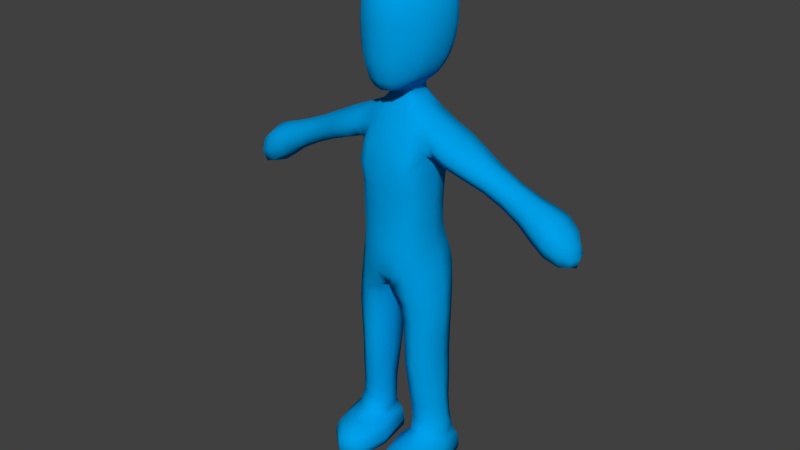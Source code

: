 # Source: BlueDude.blend  (saved by Blender 2.73.0; exported with 4.5.12 LTS)
import bpy
from mathutils import Matrix  # noqa: F401  (used for matrix-valued properties, if any)

bpy.ops.wm.read_factory_settings(use_empty=True)
scene = bpy.context.scene
scene.name = 'Scene'

# ---- collections
col_collection_1 = bpy.data.collections.new('Collection 1'); scene.collection.children.link(col_collection_1)
col_collection_11 = bpy.data.collections.new('Collection 11'); scene.collection.children.link(col_collection_11)

# ---- materials (node trees are filled in below, after node groups)
mat_character = bpy.data.materials.new('Character')
mat_character.alpha_threshold = 0.0
mat_character.use_transparent_shadow = False
mat_character.diffuse_color = (0.0, 0.3483, 0.8, 1.0)
mat_character.roughness = 0.5
mat_character.line_color = (0.0, 0.0, 0.0, 1.0)

# ---- material node trees

# ---- world
world_world = bpy.data.worlds.new('World'); scene.world = world_world
world_world.color = (0.05088, 0.05088, 0.05088)
world_world.use_sun_shadow = False
world_world.sun_shadow_jitter_overblur = 0.0
world_world.cycles.sampling_method = 'MANUAL'
world_world.cycles.sample_map_resolution = 256

# ---- meshes
me_cube_003 = bpy.data.meshes.new('Cube.003')
me_cube_003.from_pydata([(0.5323, 1.008, 5.349), (0.927, 0.3462, 5.398), (1.079, 0.3322, 4.628), (0.2356, -0.5029, 5.078), (0.8262, 0.2586, 6.703), (0.2955, 0.7449, 9.094), (0.5664, -0.218, 8.448), (0.497, 0.8153, 6.774), (1.06, 0.3627, 7.915), (0.6443, -0.4746, 7.665), (0.4472, 0.9237, 8.478), (0.8573, 0.3307, 7.672), (0.5327, 0.9767, 7.605), (0.5906, -0.424, 6.652), (2.789, 0.6607, 7.538), (1.044, -0.218, 8.295), (1.027, 0.3359, 8.692), (1.043, 0.9166, 8.312), (3.573, 0.8007, 7.138), (1.825, -0.1488, 7.946), (2.675, 0.3172, 7.261), (2.893, 0.3234, 7.81), (4.131, 0.3633, 6.383), (3.562, -0.1376, 7.128), (3.467, 0.3317, 6.742), (3.669, 0.3313, 7.525), (0.4576, 0.3855, 9.022), (0.3601, 0.01792, 9.011), (0.5437, -0.4816, 5.156), (0.3785, -0.2837, 8.46), (0.3688, -0.5058, 6.682), (0.8124, 0.67, 1.19), (0.6401, -0.3846, 4.406), (0.3842, -0.01213, 0.6963), (0.1856, 0.2121, 4.358), (1.118, 0.3222, 2.197), (0.6698, 0.818, 3.511), (0.7448, -0.2456, 2.133), (0.354, 0.1982, 2.156), (1.104, 0.3055, 3.464), (0.702, -0.3258, 3.367), (0.2673, 0.1868, 3.413), (0.6241, 0.929, 4.579), (0.7269, 0.766, 2.221), (1.208, 0.3349, 1.21), (0.837, -0.1255, 1.176), (0.3938, 0.2096, 1.17), (1.829, 0.8058, 7.965), (2.779, -0.0201, 7.533), (1.724, 0.3408, 7.645), (1.93, 0.3163, 8.266), (4.437, 0.3532, 6.611), (4.19, 0.3417, 7.169), (4.162, 0.7742, 6.784), (4.159, -0.06922, 6.768), (0.2178, -0.2087, 0.4246), (0.835, -0.6643, 0.7332), (1.32, 0.1455, 0.7199), (0.8221, 0.7977, 0.7075), (0.7924, -0.1015, 0.01304), (0.8195, -1.219, 0.421), (1.428, -0.03339, 0.4333), (0.8116, 1.027, 0.03127), (0.2492, -0.1878, 0.03187), (0.8111, -1.225, 0.0353), (1.374, -0.01065, 0.0347), (0.8265, 0.9773, 0.4171), (0.1886, 0.051, 9.286), (0.2747, -0.5882, 9.647), (0.439, 0.3293, 9.469), (0.611, -0.02602, 9.672), (0.4306, -0.4355, 9.661), (0.3462, -0.1763, 9.449), (0.1736, 0.7002, 9.318), (0.4283, 1.231, 10.16), (0.6402, 1.028, 10.12), (0.6522, 0.3918, 9.668), (0.483, 0.7817, 9.663), (0.3537, 0.08203, 9.441), (0.2469, 0.6374, 9.311), (0.3242, 0.3653, 9.294), (0.2647, 0.1069, 9.287), (0.3621, 0.5994, 9.457), (0.6205, 0.5761, 11.88), (0.7014, 1.143, 10.78), (0.6824, 1.039, 11.48), (0.9366, 0.1749, 10.72), (0.826, 0.1469, 11.42), (0.4258, -0.4928, 11.47), (0.5625, -0.02518, 11.79), (0.4216, -0.6472, 10.88), (0.8174, 0.06836, 10.05), (0.8447, 0.5307, 10.05), (0.5787, -0.4474, 10.16), (0.8924, 0.6399, 11.44), (0.949, 0.6535, 10.71), (0.6614, -0.398, 10.81), (0.6113, -0.3175, 11.41), (0.5005, 0.8826, 5.951), (0.8472, 0.2762, 5.847), (0.5465, -0.4606, 5.743), (0.4973, 0.8174, 6.31), (0.8278, 0.8581, 5.455), (0.8301, 0.2524, 6.181), (0.8317, -0.2013, 5.269), (0.9929, 0.3583, 5.101), (0.5724, -0.4521, 4.825), (0.5689, 1.008, 5.009), (0.5634, -0.4357, 6.119), (0.3667, 0.835, 8.884), (0.6772, 0.3605, 8.856), (0.4652, -0.1077, 8.784), (0.4129, 0.6415, 9.052), (0.7683, -0.1901, 6.664), (0.7445, 0.902, 8.42), (0.7795, -0.18, 8.403), (0.7429, 0.6758, 6.747), (0.9222, 0.3642, 7.91), (0.8041, -0.1233, 7.675), (0.7718, 0.7589, 7.657), (0.8353, 0.2871, 7.254), (0.2314, 0.8658, 7.229), (0.4079, -0.5247, 7.182), (1.46, 0.3189, 8.503), (1.389, 0.9053, 8.158), (1.385, -0.2388, 8.137), (1.313, 0.3476, 7.792), (1.049, 0.8048, 8.002), (1.063, -0.08616, 8.023), (1.025, -0.06624, 8.571), (1.037, 0.7448, 8.618), (3.324, 0.3267, 7.641), (3.221, 0.6949, 7.331), (3.207, -0.05779, 7.329), (3.103, 0.3104, 7.019), (2.876, 0.5768, 7.746), (1.741, 0.7105, 7.718), (1.892, -0.02388, 8.17), (2.705, 0.0615, 7.331), (3.95, 0.3366, 7.39), (3.877, 0.8648, 6.957), (3.871, -0.171, 6.939), (3.798, 0.3573, 6.506), (3.655, 0.6812, 7.435), (3.489, 0.6856, 6.839), (3.632, -0.01841, 7.419), (3.495, -0.02225, 6.84), (0.2501, 0.6727, 9.203), (0.347, 0.3931, 9.173), (0.2828, 0.1068, 9.167), (0.4374, 0.1274, 9.007), (0.2291, 0.8144, 6.342), (0.1475, -0.3798, 4.696), (0.6355, -0.3597, 8.075), (0.5242, 1.017, 7.987), (0.5021, 0.8582, 7.247), (0.6202, -0.4079, 7.209), (0.2022, 0.05782, 9.171), (0.2198, 1.011, 5.219), (0.1273, 0.2309, 4.647), (0.1625, 0.7664, 9.131), (0.2303, 0.8132, 6.788), (0.4373, -0.5554, 7.663), (0.2057, 0.9562, 8.504), (0.2545, 1.009, 7.58), (0.2489, -0.01007, 9.024), (0.4791, 0.5371, 1.176), (1.096, 0.03444, 1.199), (0.9652, 0.7807, 4.671), (0.524, -0.08649, 1.17), (0.399, 0.1775, 0.8321), (0.8355, -0.2471, 0.8632), (1.264, 0.2264, 0.8227), (0.8052, 0.7156, 0.8549), (0.2871, 0.7488, 4.444), (0.969, -0.1463, 4.516), (1.104, 0.604, 1.214), (0.3073, -0.2946, 4.339), (1.073, 0.3189, 2.847), (0.6746, 0.827, 2.891), (0.7, -0.3195, 2.77), (0.3018, 0.1886, 2.814), (0.9967, 0.6985, 3.509), (0.351, 0.6516, 3.476), (1.003, -0.1172, 3.407), (0.393, -0.2484, 3.364), (1.133, 0.3029, 4.056), (0.6993, -0.3267, 3.915), (0.2341, 0.1941, 3.935), (0.6679, 0.8237, 4.075), (0.4367, 0.6111, 2.196), (1.023, -0.05464, 2.161), (0.4623, -0.1837, 2.126), (1.022, 0.668, 2.223), (0.7863, 0.694, 1.627), (1.156, 0.3245, 1.641), (0.8019, -0.1617, 1.577), (0.3946, 0.2078, 1.578), (1.917, 0.6625, 8.207), (2.699, 0.5744, 7.328), (2.855, 0.0685, 7.736), (1.759, -0.03512, 7.727), (2.314, 0.6977, 7.751), (2.308, -0.04397, 7.739), (2.207, 0.3334, 7.469), (2.415, 0.3203, 8.021), (4.362, 0.3471, 6.897), (4.369, 0.585, 6.657), (4.367, 0.121, 6.648), (4.374, 0.359, 6.408), (4.135, 0.6842, 6.482), (4.142, 0.03711, 6.481), (4.176, 0.03532, 7.059), (4.189, 0.6535, 7.083), (0.2481, -0.1711, 0.6035), (0.818, -1.079, 0.6006), (1.393, -0.001171, 0.6105), (0.8234, 0.9065, 0.5937), (0.5433, -0.5594, 0.717), (0.487, 0.5746, 0.6906), (1.17, -0.4037, 0.7278), (1.208, 0.6553, 0.7122), (0.4095, -0.1674, 0.01673), (0.7969, -0.9455, 0.01962), (1.185, -0.03451, 0.01948), (0.7973, 0.7436, 0.01659), (0.3799, -1.036, 0.4133), (0.3889, 0.7044, 0.03096), (1.261, -0.854, 0.4426), (1.293, 0.7434, 0.4218), (0.3906, -1.036, 0.03349), (0.3583, 0.6621, 0.4184), (1.232, -0.8518, 0.0361), (1.234, 0.7862, 0.03259), (0.2169, -0.1919, 0.232), (0.8227, -1.223, 0.2268), (1.431, -0.01519, 0.2411), (0.8248, 1.016, 0.2266), (0.209, -0.2555, 9.378), (0.3323, -0.6421, 9.939), (0.4135, -0.0941, 11.88), (0.4583, 1.312, 10.47), (0.4661, 1.335, 10.83), (0.228, 0.7355, 9.454), (0.7968, 0.7669, 10.08), (0.6807, 1.112, 10.42), (0.3635, 0.3335, 9.39), (0.7198, 0.02197, 9.832), (0.6299, 0.1834, 9.666), (0.3643, -0.3575, 9.495), (0.5128, -0.4517, 9.899), (0.7602, 0.4531, 9.829), (0.5573, -0.2334, 9.674), (0.3511, 0.004683, 9.454), (0.4876, -0.08799, 9.551), (0.5391, 0.3497, 9.554), (0.2928, 0.07858, 9.376), (0.3762, 1.097, 9.886), (0.3019, 0.9151, 9.656), (0.5757, 0.9113, 9.867), (0.6219, 0.5933, 9.669), (0.3994, 0.6682, 9.522), (0.4229, 0.498, 9.466), (0.4145, 0.1663, 9.462), (0.2847, 0.6195, 9.401), (0.3003, 0.5272, 9.302), (0.314, 0.2067, 9.288), (0.6521, 0.869, 11.74), (0.8814, 0.8904, 10.73), (0.428, 0.5613, 11.97), (0.8531, 0.8659, 11.43), (0.5899, 0.2486, 11.9), (0.7804, 0.5986, 11.72), (0.4374, 0.9071, 11.82), (0.4495, 1.145, 11.54), (0.7021, 1.119, 11.14), (0.8626, 0.3903, 11.46), (0.9516, 0.4194, 10.72), (0.8559, -0.09313, 10.75), (0.9226, 0.1984, 11.11), (0.8932, 0.1178, 10.34), (0.6283, -0.4278, 10.45), (0.6912, 0.05935, 11.65), (0.7523, -0.08944, 11.38), (0.7472, -0.18, 10.09), (0.8347, 0.3033, 10.04), (0.3704, -0.6595, 10.23), (0.9073, 0.6043, 10.35), (0.5617, -0.2217, 11.61), (0.9505, 0.6686, 11.1), (0.6613, -0.3604, 11.15), (0.7591, 0.7299, 5.929), (0.7735, -0.21, 5.765), (0.2231, 0.881, 5.949), (0.2888, -0.5412, 5.782), (0.5108, 0.9681, 5.647), (0.879, 0.3131, 5.615), (0.218, 0.9691, 5.584), (0.5399, -0.4816, 5.447), (0.8868, 0.8621, 5.146), (0.8879, -0.1796, 4.964), (0.7453, 0.6755, 6.258), (0.765, -0.2014, 6.121), (0.6283, 0.7594, 8.827), (0.6519, -0.03682, 8.767), (0.8601, -0.1161, 8.033), (0.8364, 0.8421, 7.999), (0.7818, -0.1671, 7.235), (0.7518, 0.7104, 7.259), (1.455, 0.7322, 8.438), (1.429, -0.08723, 8.391), (1.342, -0.1044, 7.889), (1.321, 0.7925, 7.873), (3.309, 0.6091, 7.566), (3.285, 0.0402, 7.561), (3.133, 0.0324, 7.098), (3.129, 0.5925, 7.095), (3.94, 0.7202, 7.293), (3.922, -0.04187, 7.267), (3.821, -0.04113, 6.616), (3.813, 0.7505, 6.616), (0.3188, 0.5752, 9.187), (0.335, 0.2092, 9.165), (0.1987, 0.924, 4.814), (0.3248, -0.5128, 6.172), (0.1753, 0.8485, 8.936), (0.313, -0.1311, 8.802), (0.4247, -0.4729, 8.074), (0.2506, 1.066, 7.977), (0.1633, 0.7152, 9.217), (0.4899, 0.5507, 0.8346), (0.5543, -0.193, 0.8509), (1.147, -0.05191, 0.8573), (1.167, 0.6313, 0.8608), (0.3809, 0.6556, 2.866), (0.9782, -0.1066, 2.8), (0.9746, 0.7118, 2.886), (0.4154, -0.2458, 2.77), (1.017, 0.6981, 4.102), (0.3265, 0.6618, 4.008), (1.024, -0.1195, 3.979), (0.3664, -0.2463, 3.891), (0.4817, 0.5583, 1.604), (1.055, 0.003908, 1.616), (0.5072, -0.1134, 1.564), (1.057, 0.6159, 1.653), (2.398, 0.592, 7.964), (2.228, 0.6181, 7.536), (2.38, 0.05197, 7.94), (2.239, 0.04551, 7.541), (4.321, 0.5415, 6.887), (4.315, 0.1542, 6.874), (4.312, 0.1579, 6.487), (4.309, 0.558, 6.49), (0.3709, 0.6179, 0.5952), (0.4116, -0.9176, 0.6135), (1.226, -0.7436, 0.6205), (1.274, 0.6988, 0.5988), (0.5033, 0.4872, 0.02011), (0.5039, -0.7867, 0.02213), (1.097, -0.6656, 0.02419), (1.099, 0.563, 0.02174), (0.3719, -1.035, 0.2394), (0.3653, 0.695, 0.2269), (1.274, -0.8512, 0.2487), (1.284, 0.7767, 0.2312), (0.2142, -0.02459, 9.376), (0.2247, -0.469, 9.434), (0.4341, -0.6028, 11.21), (0.4204, 0.1977, 12.0), (0.3406, 0.5005, 9.395), (0.8472, 0.8503, 10.38), (0.7239, 0.671, 9.846), (0.7403, 0.2419, 9.822), (0.6577, -0.2086, 9.858), (0.4721, -0.2308, 9.566), (0.4949, 0.1228, 9.539), (0.349, 0.1743, 9.385), (0.514, 0.5351, 9.545), (0.4603, 1.285, 11.2), (0.7719, 0.7866, 11.64), (0.8874, 0.8935, 11.1), (0.7348, 0.3137, 11.73), (0.9446, 0.4387, 11.11), (0.9072, 0.3637, 10.34), (0.8422, -0.06411, 11.11), (0.8165, -0.1429, 10.38), (0.3973, -0.656, 10.53), (0.669, -0.09014, 11.55), (0.4133, -0.3217, 11.68), (0.786, 0.8027, 5.686), (0.7953, -0.2114, 5.51), (0.2597, -0.5673, 5.45), (-0.5323, 1.008, 5.349), (-0.927, 0.3462, 5.398), (-1.079, 0.3322, 4.628), (-0.2356, -0.5029, 5.078), (-0.8262, 0.2586, 6.703), (-0.2955, 0.7449, 9.094), (-0.5664, -0.218, 8.448), (-0.497, 0.8153, 6.774), (-1.06, 0.3627, 7.915), (-0.6443, -0.4746, 7.665), (-0.4472, 0.9237, 8.478), (-0.8573, 0.3307, 7.672), (-0.5327, 0.9767, 7.605), (-0.5906, -0.424, 6.652), (-2.789, 0.6607, 7.538), (-1.044, -0.218, 8.295), (-1.027, 0.3359, 8.692), (-1.043, 0.9166, 8.312), (-3.573, 0.8007, 7.138), (-1.825, -0.1488, 7.946), (-2.675, 0.3172, 7.261), (-2.893, 0.3234, 7.81), (-4.131, 0.3633, 6.383), (-3.562, -0.1376, 7.128), (-3.467, 0.3317, 6.742), (-3.669, 0.3313, 7.525), (-0.4576, 0.3855, 9.022), (-0.3601, 0.01792, 9.011), (-0.5437, -0.4816, 5.156), (-0.3785, -0.2837, 8.46), (-0.3688, -0.5058, 6.682), (-0.8124, 0.67, 1.19), (-0.6401, -0.3846, 4.406), (-0.3842, -0.01213, 0.6963), (-0.1856, 0.2121, 4.358), (-1.118, 0.3222, 2.197), (-0.6698, 0.818, 3.511), (-0.7448, -0.2456, 2.133), (-0.354, 0.1982, 2.156), (-1.104, 0.3055, 3.464), (-0.702, -0.3258, 3.367), (-0.2673, 0.1868, 3.413), (-0.6241, 0.929, 4.579), (-0.7269, 0.766, 2.221), (-1.208, 0.3349, 1.21), (-0.837, -0.1255, 1.176), (-0.3938, 0.2096, 1.17), (-1.829, 0.8058, 7.965), (-2.779, -0.0201, 7.533), (-1.724, 0.3408, 7.645), (-1.93, 0.3163, 8.266), (-4.437, 0.3532, 6.611), (-4.19, 0.3417, 7.169), (-4.162, 0.7742, 6.784), (-4.159, -0.06922, 6.768), (-0.2178, -0.2087, 0.4246), (-0.835, -0.6643, 0.7332), (-1.32, 0.1455, 0.7199), (-0.8221, 0.7977, 0.7075), (-0.7924, -0.1015, 0.01304), (-0.8195, -1.219, 0.421), (-1.428, -0.03339, 0.4333), (-0.8116, 1.027, 0.03127), (-0.2492, -0.1878, 0.03187), (-0.8111, -1.225, 0.0353), (-1.374, -0.01065, 0.0347), (-0.8265, 0.9773, 0.4171), (-0.1886, 0.051, 9.286), (-0.2747, -0.5882, 9.647), (-0.439, 0.3293, 9.469), (-0.611, -0.02602, 9.672), (-0.4306, -0.4355, 9.661), (-0.3462, -0.1763, 9.449), (-0.1736, 0.7002, 9.318), (-0.4283, 1.231, 10.16), (-0.6402, 1.028, 10.12), (-0.6522, 0.3918, 9.668), (-0.483, 0.7817, 9.663), (-0.3537, 0.08203, 9.441), (-0.2469, 0.6374, 9.311), (-0.3242, 0.3653, 9.294), (-0.2647, 0.1069, 9.287), (-0.3621, 0.5994, 9.457), (-0.6205, 0.5761, 11.88), (-0.7014, 1.143, 10.78), (-0.6824, 1.039, 11.48), (-0.9366, 0.1749, 10.72), (-0.826, 0.1469, 11.42), (-0.4258, -0.4928, 11.47), (-0.5625, -0.02518, 11.79), (-0.4216, -0.6472, 10.88), (-0.8174, 0.06836, 10.05), (-0.8447, 0.5307, 10.05), (-0.5787, -0.4474, 10.16), (-0.8924, 0.6399, 11.44), (-0.949, 0.6535, 10.71), (-0.6614, -0.398, 10.81), (-0.6113, -0.3175, 11.41), (-0.5005, 0.8826, 5.951), (-0.8472, 0.2762, 5.847), (-0.5465, -0.4606, 5.743), (-0.4973, 0.8174, 6.31), (-0.8278, 0.8581, 5.455), (-0.8301, 0.2524, 6.181), (-0.8317, -0.2013, 5.269), (-0.9929, 0.3583, 5.101), (-0.5724, -0.4521, 4.825), (-0.5689, 1.008, 5.009), (-0.5634, -0.4357, 6.119), (0.0, 1.014, 5.246), (0.0, -0.5227, 5.081), (0.0, 0.2456, 4.8), (0.0, 0.9838, 8.526), (-0.3667, 0.835, 8.884), (-0.6772, 0.3605, 8.856), (-0.4652, -0.1077, 8.784), (-0.4129, 0.6415, 9.052), (-0.7683, -0.1901, 6.664), (-0.7445, 0.902, 8.42), (0.0, -0.5919, 6.652), (0.0, 0.7956, 6.789), (-0.7795, -0.18, 8.403), (-0.7429, 0.6758, 6.747), (0.0, -0.3629, 8.482), (-0.9222, 0.3642, 7.91), (-0.8041, -0.1233, 7.675), (0.0, -0.5601, 7.663), (0.0, 0.9883, 7.586), (-0.7718, 0.7589, 7.657), (-0.8353, 0.2871, 7.254), (-0.2314, 0.8658, 7.229), (-0.4079, -0.5247, 7.182), (-1.46, 0.3189, 8.503), (-1.389, 0.9053, 8.158), (-1.385, -0.2388, 8.137), (-1.313, 0.3476, 7.792), (-1.049, 0.8048, 8.002), (-1.063, -0.08616, 8.023), (-1.025, -0.06624, 8.571), (-1.037, 0.7448, 8.618), (-3.324, 0.3267, 7.641), (-3.221, 0.6949, 7.331), (-3.207, -0.05779, 7.329), (-3.103, 0.3104, 7.019), (-2.876, 0.5768, 7.746), (-1.741, 0.7105, 7.718), (-1.892, -0.02388, 8.17), (-2.705, 0.0615, 7.331), (-3.95, 0.3366, 7.39), (-3.877, 0.8648, 6.957), (-3.871, -0.171, 6.939), (-3.798, 0.3573, 6.506), (-3.655, 0.6812, 7.435), (-3.489, 0.6856, 6.839), (-3.632, -0.01841, 7.419), (-3.495, -0.02225, 6.84), (-0.2501, 0.6727, 9.203), (-0.347, 0.3931, 9.173), (-0.2828, 0.1068, 9.167), (0.0, 0.7808, 9.162), (-0.4374, 0.1274, 9.007), (0.0, -0.02968, 9.045), (-0.2291, 0.8144, 6.342), (-0.1475, -0.3798, 4.696), (-0.6355, -0.3597, 8.075), (-0.5242, 1.017, 7.987), (-0.5021, 0.8582, 7.247), (-0.6202, -0.4079, 7.209), (-0.2022, 0.05782, 9.171), (-0.2198, 1.011, 5.219), (-0.1273, 0.2309, 4.647), (-0.1625, 0.7664, 9.131), (-0.2303, 0.8132, 6.788), (-0.4373, -0.5554, 7.663), (-0.2057, 0.9562, 8.504), (-0.2545, 1.009, 7.58), (-0.2489, -0.01007, 9.024), (-0.4791, 0.5371, 1.176), (-1.096, 0.03444, 1.199), (-0.9652, 0.7807, 4.671), (-0.524, -0.08649, 1.17), (-0.399, 0.1775, 0.8321), (-0.8355, -0.2471, 0.8632), (-1.264, 0.2264, 0.8227), (-0.8052, 0.7156, 0.8549), (-0.2871, 0.7488, 4.444), (-0.969, -0.1463, 4.516), (-1.104, 0.604, 1.214), (-0.3073, -0.2946, 4.339), (-1.073, 0.3189, 2.847), (-0.6746, 0.827, 2.891), (-0.7, -0.3195, 2.77), (-0.3018, 0.1886, 2.814), (-0.9967, 0.6985, 3.509), (-0.351, 0.6516, 3.476), (-1.003, -0.1172, 3.407), (-0.393, -0.2484, 3.364), (-1.133, 0.3029, 4.056), (-0.6993, -0.3267, 3.915), (-0.2341, 0.1941, 3.935), (-0.6679, 0.8237, 4.075), (-0.4367, 0.6111, 2.196), (-1.023, -0.05464, 2.161), (-0.4623, -0.1837, 2.126), (-1.022, 0.668, 2.223), (-0.7863, 0.694, 1.627), (-1.156, 0.3245, 1.641), (-0.8019, -0.1617, 1.577), (-0.3946, 0.2078, 1.578), (-1.917, 0.6625, 8.207), (-2.699, 0.5744, 7.328), (-2.855, 0.0685, 7.736), (-1.759, -0.03512, 7.727), (-2.314, 0.6977, 7.751), (-2.308, -0.04397, 7.739), (-2.207, 0.3334, 7.469), (-2.415, 0.3203, 8.021), (-4.362, 0.3471, 6.897), (-4.369, 0.585, 6.657), (-4.367, 0.121, 6.648), (-4.374, 0.359, 6.408), (-4.135, 0.6842, 6.482), (-4.142, 0.03711, 6.481), (-4.176, 0.03532, 7.059), (-4.189, 0.6535, 7.083), (-0.2481, -0.1711, 0.6035), (-0.818, -1.079, 0.6006), (-1.393, -0.001171, 0.6105), (-0.8234, 0.9065, 0.5937), (-0.5433, -0.5594, 0.717), (-0.487, 0.5746, 0.6906), (-1.17, -0.4037, 0.7278), (-1.208, 0.6553, 0.7122), (-0.4095, -0.1674, 0.01673), (-0.7969, -0.9455, 0.01962), (-1.185, -0.03451, 0.01948), (-0.7973, 0.7436, 0.01659), (-0.3799, -1.036, 0.4133), (-0.3889, 0.7044, 0.03096), (-1.261, -0.854, 0.4426), (-1.293, 0.7434, 0.4218), (-0.3906, -1.036, 0.03349), (-0.3583, 0.6621, 0.4184), (-1.232, -0.8518, 0.0361), (-1.234, 0.7862, 0.03259), (-0.2169, -0.1919, 0.232), (-0.8227, -1.223, 0.2268), (-1.431, -0.01519, 0.2411), (-0.8248, 1.016, 0.2266), (0.0, 0.0119, 9.279), (-0.209, -0.2555, 9.378), (0.0, -0.3022, 9.348), (-0.3323, -0.6421, 9.939), (0.0, -0.66, 9.653), (0.0, -0.7588, 10.28), (-0.4135, -0.0941, 11.88), (0.0, -0.5996, 11.57), (0.0, 0.5236, 12.05), (-0.4583, 1.312, 10.47), (-0.4661, 1.335, 10.83), (0.0, 1.16, 11.56), (0.0, 1.277, 10.18), (-0.228, 0.7355, 9.454), (0.0, 0.9389, 9.656), (-0.7968, 0.7669, 10.08), (-0.6807, 1.112, 10.42), (-0.3635, 0.3335, 9.39), (-0.7198, 0.02197, 9.832), (-0.6299, 0.1834, 9.666), (-0.3643, -0.3575, 9.495), (-0.5128, -0.4517, 9.899), (-0.7602, 0.4531, 9.829), (-0.5573, -0.2334, 9.674), (-0.3511, 0.004683, 9.454), (-0.4876, -0.08799, 9.551), (0.0, 0.7181, 9.317), (-0.5391, 0.3497, 9.554), (-0.2928, 0.07858, 9.376), (-0.3762, 1.097, 9.886), (-0.3019, 0.9151, 9.656), (-0.5757, 0.9113, 9.867), (-0.6219, 0.5933, 9.669), (-0.3994, 0.6682, 9.522), (-0.4229, 0.498, 9.466), (-0.4145, 0.1663, 9.462), (-0.2847, 0.6195, 9.401), (-0.3003, 0.5272, 9.302), (-0.314, 0.2067, 9.288), (0.0, -0.775, 10.94), (0.0, 1.379, 10.86), (-0.6521, 0.869, 11.74), (-0.8814, 0.8904, 10.73), (-0.428, 0.5613, 11.97), (-0.8531, 0.8659, 11.43), (-0.5899, 0.2486, 11.9), (-0.7804, 0.5986, 11.72), (-0.4374, 0.9071, 11.82), (-0.4495, 1.145, 11.54), (-0.7021, 1.119, 11.14), (-0.8626, 0.3903, 11.46), (-0.9516, 0.4194, 10.72), (-0.8559, -0.09313, 10.75), (-0.9226, 0.1984, 11.11), (-0.8932, 0.1178, 10.34), (-0.6283, -0.4278, 10.45), (-0.6912, 0.05935, 11.65), (-0.7523, -0.08944, 11.38), (0.0, -0.1613, 12.02), (-0.7472, -0.18, 10.09), (-0.8347, 0.3033, 10.04), (-0.3704, -0.6595, 10.23), (-0.9073, 0.6043, 10.35), (-0.5617, -0.2217, 11.61), (-0.9505, 0.6686, 11.1), (-0.6613, -0.3604, 11.15), (-0.7591, 0.7299, 5.929), (-0.7735, -0.21, 5.765), (0.0, 0.8583, 5.979), (0.0, -0.6276, 5.782), (-0.2231, 0.881, 5.949), (-0.2888, -0.5412, 5.782), (-0.5108, 0.9681, 5.647), (-0.879, 0.3131, 5.615), (-0.218, 0.9691, 5.584), (-0.5399, -0.4816, 5.447), (-0.8868, 0.8621, 5.146), (-0.8879, -0.1796, 4.964), (-0.7453, 0.6755, 6.258), (-0.765, -0.2014, 6.121), (-0.6283, 0.7594, 8.827), (-0.6519, -0.03682, 8.767), (-0.8601, -0.1161, 8.033), (-0.8364, 0.8421, 7.999), (-0.7818, -0.1671, 7.235), (-0.7518, 0.7104, 7.259), (-1.455, 0.7322, 8.438), (-1.429, -0.08723, 8.391), (-1.342, -0.1044, 7.889), (-1.321, 0.7925, 7.873), (-3.309, 0.6091, 7.566), (-3.285, 0.0402, 7.561), (-3.133, 0.0324, 7.098), (-3.129, 0.5925, 7.095), (-3.94, 0.7202, 7.293), (-3.922, -0.04187, 7.267), (-3.821, -0.04113, 6.616), (-3.813, 0.7505, 6.616), (-0.3188, 0.5752, 9.187), (-0.335, 0.2092, 9.165), (-0.1987, 0.924, 4.814), (-0.3248, -0.5128, 6.172), (-0.1753, 0.8485, 8.936), (-0.313, -0.1311, 8.802), (-0.4247, -0.4729, 8.074), (-0.2506, 1.066, 7.977), (-0.1633, 0.7152, 9.217), (-0.4899, 0.5507, 0.8346), (-0.5543, -0.193, 0.8509), (-1.147, -0.05191, 0.8573), (-1.167, 0.6313, 0.8608), (-0.3809, 0.6556, 2.866), (-0.9782, -0.1066, 2.8), (-0.9746, 0.7118, 2.886), (-0.4154, -0.2458, 2.77), (-1.017, 0.6981, 4.102), (-0.3265, 0.6618, 4.008), (-1.024, -0.1195, 3.979), (-0.3664, -0.2463, 3.891), (-0.4817, 0.5583, 1.604), (-1.055, 0.003908, 1.616), (-0.5072, -0.1134, 1.564), (-1.057, 0.6159, 1.653), (-2.398, 0.592, 7.964), (-2.228, 0.6181, 7.536), (-2.38, 0.05197, 7.94), (-2.239, 0.04551, 7.541), (-4.321, 0.5415, 6.887), (-4.315, 0.1542, 6.874), (-4.312, 0.1579, 6.487), (-4.309, 0.558, 6.49), (-0.3709, 0.6179, 0.5952), (-0.4116, -0.9176, 0.6135), (-1.226, -0.7436, 0.6205), (-1.274, 0.6988, 0.5988), (-0.5033, 0.4872, 0.02011), (-0.5039, -0.7867, 0.02213), (-1.097, -0.6656, 0.02419), (-1.099, 0.563, 0.02174), (-0.3719, -1.035, 0.2394), (-0.3653, 0.695, 0.2269), (-1.274, -0.8512, 0.2487), (-1.284, 0.7767, 0.2312), (0.0, 0.7868, 6.363), (0.0, 0.8738, 4.95), (0.0, -0.5752, 6.164), (0.0, -0.328, 4.78), (0.0, 0.859, 8.979), (0.0, -0.1558, 8.835), (0.0, 1.059, 7.997), (0.0, -0.4682, 8.106), (0.0, -0.6234, 7.226), (0.0, 0.8683, 7.211), (0.0, 0.7377, 9.225), (0.0, 0.02354, 9.172), (-0.2142, -0.02459, 9.376), (0.0, -0.08867, 9.344), (-0.2247, -0.469, 9.434), (0.0, -0.5267, 9.411), (0.0, -0.7285, 9.976), (-0.4341, -0.6028, 11.21), (0.0, -0.7337, 11.28), (-0.4204, 0.1977, 12.0), (0.0, 0.1389, 12.12), (0.0, 0.8962, 11.85), (0.0, 1.357, 10.5), (-0.3406, 0.5005, 9.395), (0.0, 1.138, 9.904), (0.0, 0.7694, 9.456), (-0.8472, 0.8503, 10.38), (-0.7239, 0.671, 9.846), (-0.7403, 0.2419, 9.822), (-0.6577, -0.2086, 9.858), (-0.4721, -0.2308, 9.566), (-0.4949, 0.1228, 9.539), (-0.349, 0.1743, 9.385), (-0.514, 0.5351, 9.545), (0.0, -0.7685, 10.6), (-0.4603, 1.285, 11.2), (0.0, 1.32, 11.22), (-0.7719, 0.7866, 11.64), (-0.8874, 0.8935, 11.1), (-0.7348, 0.3137, 11.73), (-0.9446, 0.4387, 11.11), (-0.9072, 0.3637, 10.34), (-0.8422, -0.06411, 11.11), (-0.8165, -0.1429, 10.38), (-0.3973, -0.656, 10.53), (-0.669, -0.09014, 11.55), (-0.4133, -0.3217, 11.68), (0.0, -0.3998, 11.81), (-0.786, 0.8027, 5.686), (-0.7953, -0.2114, 5.51), (0.0, 0.9591, 5.613), (0.0, -0.5906, 5.426), (-0.2597, -0.5673, 5.45)], [], [(0, 295, 390, 102), (0, 102, 299, 107), (0, 107, 323, 158), (1, 102, 390, 296), (1, 296, 391, 104), (1, 104, 300, 105), (1, 105, 299, 102), (2, 175, 340, 186), (2, 186, 338, 168), (2, 168, 299, 105), (2, 105, 300, 175), (3, 503, 788, 152), (4, 116, 308, 120), (4, 120, 307, 113), (4, 113, 302, 103), (4, 103, 301, 116), (5, 160, 329, 147), (5, 147, 321, 112), (5, 112, 303, 109), (5, 109, 325, 160), (6, 153, 305, 115), (6, 115, 304, 111), (7, 155, 308, 116), (7, 116, 301, 101), (8, 128, 305, 117), (8, 117, 306, 127), (8, 127, 312, 126), (8, 126, 311, 128), (9, 156, 307, 118), (9, 118, 305, 153), (9, 153, 327, 162), (10, 163, 325, 109), (10, 109, 303, 114), (10, 114, 306, 154), (10, 154, 328, 163), (11, 119, 306, 117), (11, 117, 305, 118), (11, 118, 307, 120), (11, 120, 308, 119), (12, 164, 328, 154), (12, 154, 306, 119), (12, 119, 308, 155), (13, 108, 302, 113), (13, 113, 307, 156), (14, 199, 347, 202), (14, 202, 346, 135), (14, 135, 313, 132), (14, 132, 316, 199), (15, 128, 311, 125), (15, 125, 310, 129), (15, 129, 304, 115), (15, 115, 305, 128), (16, 130, 303, 110), (16, 110, 304, 129), (16, 129, 310, 123), (16, 123, 309, 130), (17, 127, 306, 114), (17, 114, 303, 130), (17, 130, 309, 124), (17, 124, 312, 127), (18, 144, 316, 132), (18, 132, 313, 143), (18, 143, 317, 140), (18, 140, 320, 144), (19, 201, 349, 203), (19, 203, 348, 137), (19, 137, 310, 125), (19, 125, 311, 201), (20, 138, 349, 204), (20, 204, 347, 199), (20, 199, 316, 134), (20, 134, 315, 138), (21, 135, 346, 205), (21, 205, 348, 200), (21, 200, 314, 131), (21, 131, 313, 135), (22, 211, 319, 142), (22, 142, 320, 210), (22, 210, 353, 209), (22, 209, 352, 211), (23, 146, 319, 141), (23, 141, 318, 145), (23, 145, 314, 133), (23, 133, 315, 146), (24, 146, 315, 134), (24, 134, 316, 144), (24, 144, 320, 142), (24, 142, 319, 146), (25, 143, 313, 131), (25, 131, 314, 145), (25, 145, 318, 139), (25, 139, 317, 143), (26, 112, 321, 148), (26, 148, 322, 150), (26, 150, 304, 110), (26, 110, 303, 112), (27, 165, 326, 111), (27, 111, 304, 150), (27, 150, 322, 149), (28, 104, 391, 298), (28, 106, 300, 104), (30, 122, 793, 512), (31, 166, 342, 194), (31, 194, 345, 176), (31, 176, 333, 173), (31, 173, 330, 166), (32, 177, 341, 187), (32, 187, 340, 175), (32, 175, 300, 106), (33, 219, 354, 214), (33, 214, 355, 218), (33, 218, 331, 170), (33, 170, 330, 219), (34, 174, 339, 188), (34, 188, 341, 177), (34, 159, 323, 174), (35, 191, 343, 195), (35, 195, 345, 193), (35, 193, 336, 178), (35, 178, 335, 191), (36, 183, 339, 189), (36, 189, 338, 182), (36, 182, 336, 179), (36, 179, 334, 183), (37, 192, 344, 196), (37, 196, 343, 191), (37, 191, 335, 180), (37, 180, 337, 192), (38, 190, 342, 197), (38, 197, 344, 192), (38, 192, 337, 181), (38, 181, 334, 190), (39, 184, 335, 178), (39, 178, 336, 182), (39, 182, 338, 186), (39, 186, 340, 184), (40, 185, 337, 180), (40, 180, 335, 184), (40, 184, 340, 187), (40, 187, 341, 185), (41, 183, 334, 181), (41, 181, 337, 185), (41, 185, 341, 188), (41, 188, 339, 183), (42, 174, 323, 107), (42, 107, 299, 168), (42, 168, 338, 189), (42, 189, 339, 174), (43, 190, 334, 179), (43, 179, 336, 193), (43, 193, 345, 194), (43, 194, 342, 190), (44, 167, 332, 172), (44, 172, 333, 176), (44, 176, 345, 195), (44, 195, 343, 167), (45, 169, 331, 171), (45, 171, 332, 167), (45, 167, 343, 196), (45, 196, 344, 169), (46, 166, 330, 170), (46, 170, 331, 169), (46, 169, 344, 197), (46, 197, 342, 166), (47, 136, 312, 124), (47, 124, 309, 198), (47, 198, 346, 202), (47, 202, 347, 136), (48, 138, 315, 133), (48, 133, 314, 200), (48, 200, 348, 203), (48, 203, 349, 138), (49, 201, 311, 126), (49, 126, 312, 136), (49, 136, 347, 204), (49, 204, 349, 201), (50, 198, 309, 123), (50, 123, 310, 137), (50, 137, 348, 205), (50, 205, 346, 198), (51, 207, 350, 206), (51, 206, 351, 208), (51, 208, 352, 209), (51, 209, 353, 207), (52, 213, 317, 139), (52, 139, 318, 212), (52, 212, 351, 206), (52, 206, 350, 213), (53, 210, 320, 140), (53, 140, 317, 213), (53, 213, 350, 207), (53, 207, 353, 210), (54, 211, 352, 208), (54, 208, 351, 212), (54, 212, 318, 141), (54, 141, 319, 211), (55, 231, 363, 234), (55, 234, 362, 226), (55, 226, 355, 214), (55, 214, 354, 231), (56, 218, 355, 215), (56, 215, 356, 220), (56, 220, 332, 171), (56, 171, 331, 218), (57, 220, 356, 216), (57, 216, 357, 221), (57, 221, 333, 172), (57, 172, 332, 220), (58, 219, 330, 173), (58, 173, 333, 221), (58, 221, 357, 217), (58, 217, 354, 219), (59, 223, 359, 222), (59, 222, 358, 225), (59, 225, 361, 224), (59, 224, 360, 223), (60, 226, 362, 235), (60, 235, 364, 228), (60, 228, 356, 215), (60, 215, 355, 226), (61, 228, 364, 236), (61, 236, 365, 229), (61, 229, 357, 216), (61, 216, 356, 228), (62, 227, 363, 237), (62, 237, 365, 233), (62, 233, 361, 225), (62, 225, 358, 227), (63, 227, 358, 222), (63, 222, 359, 230), (63, 230, 362, 234), (63, 234, 363, 227), (64, 230, 359, 223), (64, 223, 360, 232), (64, 232, 364, 235), (64, 235, 362, 230), (65, 232, 360, 224), (65, 224, 361, 233), (65, 233, 365, 236), (65, 236, 364, 232), (66, 231, 354, 217), (66, 217, 357, 229), (66, 229, 365, 237), (66, 237, 363, 231), (67, 642, 796, 157), (68, 239, 801, 646), (69, 246, 370, 262), (69, 262, 378, 255), (69, 255, 376, 263), (69, 263, 377, 246), (70, 252, 375, 254), (70, 254, 376, 248), (70, 248, 373, 247), (70, 247, 374, 252), (71, 249, 375, 252), (71, 252, 374, 250), (72, 249, 367, 238), (72, 238, 366, 253), (72, 253, 376, 254), (72, 254, 375, 249), (73, 668, 810, 243), (74, 654, 807, 241), (74, 257, 809, 654), (75, 245, 371, 244), (75, 244, 372, 259), (76, 251, 373, 248), (76, 248, 376, 255), (76, 255, 378, 260), (76, 260, 372, 251), (77, 259, 372, 260), (77, 260, 378, 261), (78, 256, 377, 263), (78, 263, 376, 253), (78, 253, 366, 256), (79, 264, 370, 265), (79, 265, 321, 147), (80, 246, 377, 266), (80, 266, 322, 148), (80, 148, 321, 265), (80, 265, 370, 246), (81, 149, 322, 266), (81, 266, 377, 256), (82, 261, 378, 262), (82, 262, 370, 264), (83, 269, 369, 271), (83, 271, 382, 272), (83, 272, 380, 267), (84, 268, 371, 245), (84, 242, 379, 275), (84, 275, 381, 268), (85, 270, 381, 275), (85, 275, 379, 274), (85, 267, 380, 270), (86, 280, 384, 277), (86, 277, 383, 279), (86, 279, 385, 278), (86, 278, 386, 280), (87, 276, 382, 282), (87, 282, 388, 283), (87, 283, 385, 279), (87, 279, 383, 276), (89, 240, 389, 288), (89, 288, 388, 282), (89, 282, 382, 271), (89, 271, 369, 240), (91, 247, 373, 285), (91, 285, 384, 280), (91, 280, 386, 284), (91, 284, 374, 247), (92, 251, 372, 244), (92, 244, 371, 287), (92, 287, 384, 285), (92, 285, 373, 251), (93, 281, 387, 286), (93, 250, 374, 284), (93, 284, 386, 281), (94, 270, 380, 272), (94, 272, 382, 276), (94, 276, 383, 289), (94, 289, 381, 270), (95, 268, 381, 289), (95, 289, 383, 277), (95, 277, 384, 287), (95, 287, 371, 268), (96, 281, 386, 278), (96, 278, 385, 290), (97, 290, 385, 283), (97, 283, 388, 288), (98, 101, 301, 291), (98, 291, 390, 295), (99, 291, 301, 103), (99, 103, 302, 292), (99, 292, 391, 296), (99, 296, 390, 291), (100, 292, 302, 108), (100, 108, 324, 294), (100, 294, 392, 298), (100, 298, 391, 292), (28, 298, 392, 3), (12, 155, 121, 164), (28, 3, 152, 106), (13, 30, 324, 108), (0, 158, 297, 295), (163, 505, 789, 325), (67, 366, 798, 642), (77, 258, 257, 259), (71, 68, 367, 249), (77, 261, 243, 258), (242, 241, 807, 682), (90, 681, 819, 387), (269, 650, 805, 369), (98, 293, 151, 101), (6, 29, 327, 153), (27, 149, 157, 165), (160, 325, 789, 552), (238, 367, 800, 644), (164, 520, 791, 328), (238, 644, 798, 366), (71, 250, 239, 68), (269, 273, 806, 650), (79, 147, 329, 73), (158, 323, 786, 502), (7, 101, 151, 161), (165, 554, 790, 326), (161, 513, 794, 121), (82, 264, 243, 261), (75, 259, 257, 74), (96, 290, 368, 90), (88, 649, 803, 368), (293, 710, 785, 151), (85, 274, 273, 267), (93, 286, 239, 250), (294, 711, 836, 392), (165, 157, 796, 554), (161, 151, 785, 513), (75, 74, 241, 245), (240, 369, 805, 700), (83, 267, 273, 269), (88, 389, 832, 649), (293, 297, 835, 710), (96, 90, 387, 281), (158, 502, 835, 297), (7, 161, 121, 155), (97, 288, 389, 88), (159, 152, 788, 504), (9, 162, 122, 156), (32, 106, 152, 177), (162, 519, 793, 122), (162, 327, 792, 519), (159, 504, 786, 323), (242, 682, 821, 379), (34, 177, 152, 159), (29, 326, 790, 516), (30, 512, 787, 324), (258, 243, 810, 656), (240, 700, 832, 389), (81, 67, 157, 149), (84, 245, 241, 242), (294, 324, 787, 711), (286, 387, 819, 647), (6, 111, 326, 29), (29, 516, 792, 327), (164, 121, 794, 520), (258, 656, 809, 257), (68, 646, 800, 367), (3, 392, 836, 503), (13, 156, 122, 30), (163, 328, 791, 505), (160, 552, 795, 329), (79, 73, 243, 264), (73, 329, 795, 668), (90, 368, 803, 681), (274, 653, 806, 273), (274, 379, 821, 653), (81, 256, 366, 67), (98, 295, 297, 293), (286, 647, 801, 239), (97, 88, 368, 290), (393, 495, 833, 714), (393, 500, 718, 495), (393, 562, 742, 500), (394, 715, 833, 495), (394, 497, 834, 715), (394, 498, 719, 497), (394, 495, 718, 498), (395, 590, 759, 579), (395, 572, 757, 590), (395, 498, 718, 572), (395, 579, 719, 498), (396, 556, 788, 503), (397, 522, 727, 515), (397, 510, 726, 522), (397, 496, 721, 510), (397, 515, 720, 496), (398, 549, 748, 564), (398, 509, 740, 549), (398, 506, 722, 509), (398, 564, 744, 506), (399, 514, 724, 557), (399, 508, 723, 514), (400, 515, 727, 559), (400, 494, 720, 515), (401, 517, 724, 530), (401, 529, 725, 517), (401, 528, 731, 529), (401, 530, 730, 528), (402, 518, 726, 560), (402, 557, 724, 518), (402, 566, 746, 557), (403, 506, 744, 567), (403, 511, 722, 506), (403, 558, 725, 511), (403, 567, 747, 558), (404, 517, 725, 521), (404, 518, 724, 517), (404, 522, 726, 518), (404, 521, 727, 522), (405, 558, 747, 568), (405, 521, 725, 558), (405, 559, 727, 521), (406, 510, 721, 501), (406, 560, 726, 510), (407, 606, 766, 603), (407, 537, 765, 606), (407, 534, 732, 537), (407, 603, 735, 534), (408, 527, 730, 530), (408, 531, 729, 527), (408, 514, 723, 531), (408, 530, 724, 514), (409, 507, 722, 532), (409, 531, 723, 507), (409, 525, 729, 531), (409, 532, 728, 525), (410, 511, 725, 529), (410, 532, 722, 511), (410, 526, 728, 532), (410, 529, 731, 526), (411, 534, 735, 546), (411, 545, 732, 534), (411, 542, 736, 545), (411, 546, 739, 542), (412, 607, 768, 605), (412, 539, 767, 607), (412, 527, 729, 539), (412, 605, 730, 527), (413, 608, 768, 540), (413, 603, 766, 608), (413, 536, 735, 603), (413, 540, 734, 536), (414, 609, 765, 537), (414, 604, 767, 609), (414, 533, 733, 604), (414, 537, 732, 533), (415, 544, 738, 615), (415, 614, 739, 544), (415, 613, 772, 614), (415, 615, 771, 613), (416, 543, 738, 548), (416, 547, 737, 543), (416, 535, 733, 547), (416, 548, 734, 535), (417, 536, 734, 548), (417, 546, 735, 536), (417, 544, 739, 546), (417, 548, 738, 544), (418, 533, 732, 545), (418, 547, 733, 533), (418, 541, 737, 547), (418, 545, 736, 541), (419, 550, 740, 509), (419, 553, 741, 550), (419, 507, 723, 553), (419, 509, 722, 507), (420, 508, 745, 569), (420, 553, 723, 508), (420, 551, 741, 553), (421, 717, 834, 497), (421, 497, 719, 499), (423, 512, 793, 524), (424, 598, 761, 570), (424, 580, 764, 598), (424, 577, 752, 580), (424, 570, 749, 577), (425, 591, 760, 581), (425, 579, 759, 591), (425, 499, 719, 579), (426, 618, 773, 623), (426, 622, 774, 618), (426, 574, 750, 622), (426, 623, 749, 574), (427, 592, 758, 578), (427, 581, 760, 592), (427, 578, 742, 563), (428, 599, 762, 595), (428, 597, 764, 599), (428, 582, 755, 597), (428, 595, 754, 582), (429, 593, 758, 587), (429, 586, 757, 593), (429, 583, 755, 586), (429, 587, 753, 583), (430, 600, 763, 596), (430, 595, 762, 600), (430, 584, 754, 595), (430, 596, 756, 584), (431, 601, 761, 594), (431, 596, 763, 601), (431, 585, 756, 596), (431, 594, 753, 585), (432, 582, 754, 588), (432, 586, 755, 582), (432, 590, 757, 586), (432, 588, 759, 590), (433, 584, 756, 589), (433, 588, 754, 584), (433, 591, 759, 588), (433, 589, 760, 591), (434, 585, 753, 587), (434, 589, 756, 585), (434, 592, 760, 589), (434, 587, 758, 592), (435, 500, 742, 578), (435, 572, 718, 500), (435, 593, 757, 572), (435, 578, 758, 593), (436, 583, 753, 594), (436, 597, 755, 583), (436, 598, 764, 597), (436, 594, 761, 598), (437, 576, 751, 571), (437, 580, 752, 576), (437, 599, 764, 580), (437, 571, 762, 599), (438, 575, 750, 573), (438, 571, 751, 575), (438, 600, 762, 571), (438, 573, 763, 600), (439, 574, 749, 570), (439, 573, 750, 574), (439, 601, 763, 573), (439, 570, 761, 601), (440, 526, 731, 538), (440, 602, 728, 526), (440, 606, 765, 602), (440, 538, 766, 606), (441, 535, 734, 540), (441, 604, 733, 535), (441, 607, 767, 604), (441, 540, 768, 607), (442, 528, 730, 605), (442, 538, 731, 528), (442, 608, 766, 538), (442, 605, 768, 608), (443, 525, 728, 602), (443, 539, 729, 525), (443, 609, 767, 539), (443, 602, 765, 609), (444, 610, 769, 611), (444, 612, 770, 610), (444, 613, 771, 612), (444, 611, 772, 613), (445, 541, 736, 617), (445, 616, 737, 541), (445, 610, 770, 616), (445, 617, 769, 610), (446, 542, 739, 614), (446, 617, 736, 542), (446, 611, 769, 617), (446, 614, 772, 611), (447, 612, 771, 615), (447, 616, 770, 612), (447, 543, 737, 616), (447, 615, 738, 543), (448, 638, 782, 635), (448, 630, 781, 638), (448, 618, 774, 630), (448, 635, 773, 618), (449, 619, 774, 622), (449, 624, 775, 619), (449, 575, 751, 624), (449, 622, 750, 575), (450, 620, 775, 624), (450, 625, 776, 620), (450, 576, 752, 625), (450, 624, 751, 576), (451, 577, 749, 623), (451, 625, 752, 577), (451, 621, 776, 625), (451, 623, 773, 621), (452, 626, 778, 627), (452, 629, 777, 626), (452, 628, 780, 629), (452, 627, 779, 628), (453, 639, 781, 630), (453, 632, 783, 639), (453, 619, 775, 632), (453, 630, 774, 619), (454, 640, 783, 632), (454, 633, 784, 640), (454, 620, 776, 633), (454, 632, 775, 620), (455, 641, 782, 631), (455, 637, 784, 641), (455, 629, 780, 637), (455, 631, 777, 629), (456, 626, 777, 631), (456, 634, 778, 626), (456, 638, 781, 634), (456, 631, 782, 638), (457, 627, 778, 634), (457, 636, 779, 627), (457, 639, 783, 636), (457, 634, 781, 639), (458, 628, 779, 636), (458, 637, 780, 628), (458, 640, 784, 637), (458, 636, 783, 640), (459, 621, 773, 635), (459, 633, 776, 621), (459, 641, 784, 633), (459, 635, 782, 641), (460, 561, 796, 642), (461, 646, 801, 645), (462, 676, 808, 659), (462, 669, 818, 676), (462, 677, 816, 669), (462, 659, 817, 677), (463, 667, 815, 665), (463, 661, 816, 667), (463, 660, 813, 661), (463, 665, 814, 660), (464, 665, 815, 662), (464, 663, 814, 665), (465, 643, 799, 662), (465, 666, 797, 643), (465, 667, 816, 666), (465, 662, 815, 667), (466, 655, 810, 668), (467, 651, 807, 654), (467, 654, 809, 671), (468, 657, 811, 658), (468, 673, 812, 657), (469, 661, 813, 664), (469, 669, 816, 661), (469, 674, 818, 669), (469, 664, 812, 674), (470, 674, 812, 673), (470, 675, 818, 674), (471, 677, 817, 670), (471, 666, 816, 677), (471, 670, 797, 666), (472, 679, 808, 678), (472, 549, 740, 679), (473, 680, 817, 659), (473, 550, 741, 680), (473, 679, 740, 550), (473, 659, 808, 679), (474, 680, 741, 551), (474, 670, 817, 680), (475, 676, 818, 675), (475, 678, 808, 676), (476, 687, 804, 685), (476, 688, 824, 687), (476, 683, 822, 688), (477, 658, 811, 684), (477, 691, 820, 652), (477, 684, 823, 691), (478, 691, 823, 686), (478, 690, 820, 691), (478, 686, 822, 683), (479, 693, 826, 696), (479, 695, 825, 693), (479, 694, 827, 695), (479, 696, 828, 694), (480, 698, 824, 692), (480, 699, 830, 698), (480, 695, 827, 699), (480, 692, 825, 695), (482, 705, 831, 648), (482, 698, 830, 705), (482, 687, 824, 698), (482, 648, 804, 687), (484, 702, 813, 660), (484, 696, 826, 702), (484, 701, 828, 696), (484, 660, 814, 701), (485, 657, 812, 664), (485, 704, 811, 657), (485, 702, 826, 704), (485, 664, 813, 702), (486, 703, 829, 697), (486, 701, 814, 663), (486, 697, 828, 701), (487, 688, 822, 686), (487, 692, 824, 688), (487, 706, 825, 692), (487, 686, 823, 706), (488, 706, 823, 684), (488, 693, 825, 706), (488, 704, 826, 693), (488, 684, 811, 704), (489, 694, 828, 697), (489, 707, 827, 694), (490, 699, 827, 707), (490, 705, 830, 699), (491, 708, 720, 494), (491, 714, 833, 708), (492, 496, 720, 708), (492, 709, 721, 496), (492, 715, 834, 709), (492, 708, 833, 715), (493, 501, 721, 709), (493, 713, 743, 501), (493, 717, 837, 713), (493, 709, 834, 717), (421, 396, 837, 717), (405, 568, 523, 559), (421, 499, 556, 396), (406, 501, 743, 423), (393, 714, 716, 562), (567, 744, 789, 505), (460, 642, 798, 797), (470, 673, 671, 672), (464, 662, 799, 461), (470, 672, 655, 675), (652, 682, 807, 651), (483, 829, 819, 681), (685, 804, 805, 650), (491, 494, 555, 712), (399, 557, 746, 422), (420, 569, 561, 551), (564, 552, 789, 744), (643, 644, 800, 799), (568, 747, 791, 520), (643, 797, 798, 644), (464, 461, 645, 663), (685, 650, 806, 689), (472, 466, 748, 549), (562, 502, 786, 742), (400, 565, 555, 494), (569, 745, 790, 554), (565, 523, 794, 513), (475, 675, 655, 678), (468, 467, 671, 673), (489, 483, 802, 707), (481, 802, 803, 649), (712, 555, 785, 710), (478, 683, 689, 690), (486, 663, 645, 703), (713, 837, 836, 711), (569, 554, 796, 561), (565, 513, 785, 555), (468, 658, 651, 467), (648, 700, 805, 804), (476, 685, 689, 683), (481, 649, 832, 831), (712, 710, 835, 716), (489, 697, 829, 483), (562, 716, 835, 502), (400, 559, 523, 565), (490, 481, 831, 705), (563, 504, 788, 556), (402, 560, 524, 566), (425, 581, 556, 499), (566, 524, 793, 519), (566, 519, 792, 746), (563, 742, 786, 504), (652, 820, 821, 682), (427, 563, 556, 581), (422, 516, 790, 745), (423, 743, 787, 512), (672, 656, 810, 655), (648, 831, 832, 700), (474, 551, 561, 460), (477, 652, 651, 658), (713, 711, 787, 743), (703, 647, 819, 829), (399, 422, 745, 508), (422, 746, 792, 516), (568, 520, 794, 523), (672, 671, 809, 656), (461, 799, 800, 646), (396, 503, 836, 837), (406, 423, 524, 560), (567, 505, 791, 747), (564, 748, 795, 552), (472, 678, 655, 466), (466, 668, 795, 748), (483, 681, 803, 802), (690, 689, 806, 653), (690, 653, 821, 820), (474, 460, 797, 670), (491, 712, 716, 714), (703, 645, 801, 647), (490, 707, 802, 481)])
me_cube_003.polygons.foreach_set('use_smooth', [True] * 836)
me_cube_003.materials.append(mat_character)
me_cube_003.use_remesh_preserve_volume = False
me_cube_003.use_remesh_preserve_attributes = False
me_cube_003.use_mirror_vertex_groups = False
me_cube_003.update()
arm_armature = bpy.data.armatures.new('Armature')  # bones are not reproduced

# ---- objects
ob_bob = bpy.data.objects.new('Bob', me_cube_003)
ob_armature = bpy.data.objects.new('Armature', arm_armature)

# ---- transforms, parenting, visibility, modifiers, constraints
ob_bob.location = (0.0, 0.0, -4.768e-07)
ob_bob.scale = (0.8911, 0.8911, 0.8911)
ob_bob.lineart.crease_threshold = 0.0
ob_armature.location = (-0.02197, -6.503e-07, 4.849)
ob_armature.show_in_front = True
ob_armature.lineart.crease_threshold = 0.0

# ---- collection membership
col_collection_1.objects.link(ob_bob)
col_collection_11.objects.link(ob_armature)

# ---- scene / render settings (as saved in the file)
scene.frame_start = 1; scene.frame_end = 250; scene.frame_set(1)
scene.render.engine = 'BLENDER_EEVEE_NEXT'
scene.render.image_settings.color_mode = 'RGB'
scene.render.image_settings.compression = 90
scene.render.resolution_percentage = 50
scene.render.dither_intensity = 0.0
scene.render.bake_margin = 2
scene.render.bake_bias = 0.0
scene.cycles.feature_set = 'EXPERIMENTAL'
scene.cycles.use_denoising = False
scene.cycles.samples = 10
scene.cycles.sampling_pattern = 'TABULATED_SOBOL'
scene.cycles.light_sampling_threshold = 0.0
scene.cycles.use_adaptive_sampling = False
scene.cycles.use_light_tree = False
scene.cycles.blur_glossy = 0.0
scene.cycles.volume_bounces = 1
scene.cycles.pixel_filter_type = 'GAUSSIAN'
scene.cycles.sample_clamp_indirect = 0.0
scene.view_settings.view_transform = 'Standard'
bpy.context.view_layer.update()

# ---- added for rendering (the .blend has no active camera and no usable light): camera, sun
cam_auto = bpy.data.cameras.new('AutoCamera')
cam_auto.lens = 50.0
cam_auto.sensor_width = 36.0
cam_auto.clip_end = 1000.0
ob_auto_camera = bpy.data.objects.new('AutoCamera', cam_auto)
scene.collection.objects.link(ob_auto_camera)
ob_auto_camera.location = (12.5581, -15.0015, 15.4505)
ob_auto_camera.rotation_euler = (1.09748, -7.21219e-08, 0.694738)
scene.camera = ob_auto_camera
light_auto_sun = bpy.data.lights.new('AutoSun', 'SUN')
light_auto_sun.energy = 3.0
light_auto_sun.angle = 0.0523599
ob_auto_sun = bpy.data.objects.new('AutoSun', light_auto_sun)
scene.collection.objects.link(ob_auto_sun)
ob_auto_sun.rotation_euler = (0.872665, 0.174533, 0.523599)
bpy.context.view_layer.update()
